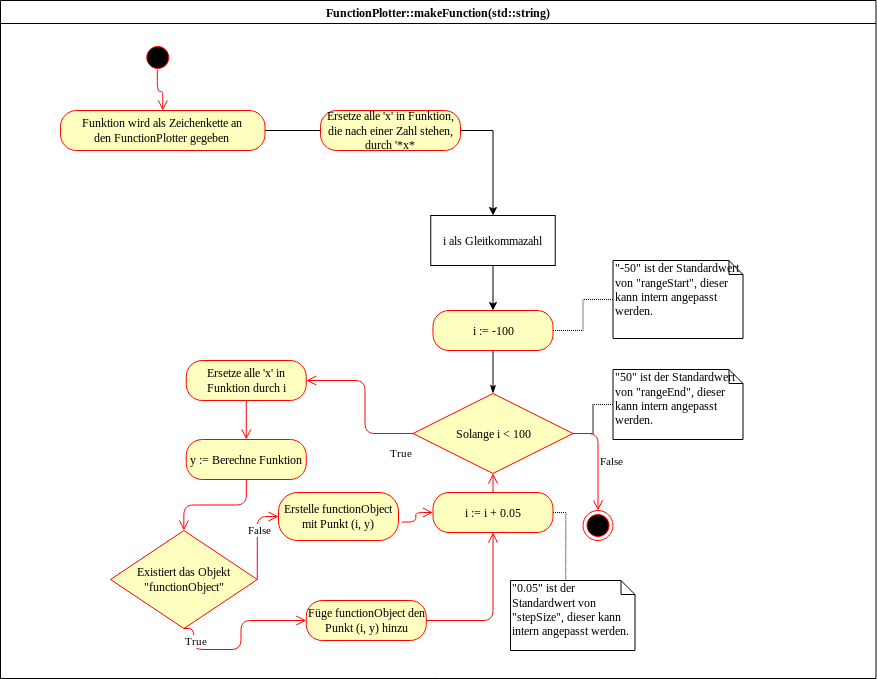

The diagram above was exported from draw.io. Its source (the exported page's mxGraphModel, read from the mxfile embedded in the PNG):
<mxGraphModel dx="2370" dy="1352" grid="1" gridSize="10" guides="1" tooltips="1" connect="1" arrows="1" fold="1" page="1" pageScale="1" pageWidth="1169" pageHeight="826" background="#ffffff" math="0" shadow="0">
  <root>
    <mxCell id="0" />
    <mxCell id="1" parent="0" />
    <mxCell id="3" value="FunctionPlotter::makeFunction(std::string)" style="swimlane;whiteSpace=wrap" parent="1" vertex="1">
      <mxGeometry x="120" y="20" width="875.5" height="678" as="geometry" />
    </mxCell>
    <mxCell id="8idERIRey1cgQzRmUyqq-59" style="edgeStyle=orthogonalEdgeStyle;rounded=0;orthogonalLoop=1;jettySize=auto;html=1;" parent="3" source="8idERIRey1cgQzRmUyqq-51" target="8idERIRey1cgQzRmUyqq-55" edge="1">
      <mxGeometry relative="1" as="geometry" />
    </mxCell>
    <mxCell id="8idERIRey1cgQzRmUyqq-51" value="&lt;span&gt;Funktion wird als Zeichenkette an&lt;/span&gt;&lt;br&gt;&lt;span&gt;den FunctionPlotter gegeben&lt;/span&gt;" style="rounded=1;whiteSpace=wrap;html=1;arcSize=40;fontColor=#000000;fillColor=#ffffc0;strokeColor=#ff0000;" parent="3" vertex="1">
      <mxGeometry x="60" y="110" width="204.5" height="40" as="geometry" />
    </mxCell>
    <mxCell id="8idERIRey1cgQzRmUyqq-60" style="edgeStyle=orthogonalEdgeStyle;rounded=0;orthogonalLoop=1;jettySize=auto;html=1;" parent="3" source="8idERIRey1cgQzRmUyqq-55" target="8idERIRey1cgQzRmUyqq-56" edge="1">
      <mxGeometry relative="1" as="geometry" />
    </mxCell>
    <mxCell id="8idERIRey1cgQzRmUyqq-55" value="i als Gleitkommazahl" style="html=1;" parent="3" vertex="1">
      <mxGeometry x="430.25" y="215" width="124.5" height="50" as="geometry" />
    </mxCell>
    <mxCell id="8idERIRey1cgQzRmUyqq-63" value="" style="edgeStyle=orthogonalEdgeStyle;rounded=0;orthogonalLoop=1;jettySize=auto;html=1;endArrow=none;endFill=0;dashed=1;dashPattern=1 1;" parent="3" source="8idERIRey1cgQzRmUyqq-56" target="8idERIRey1cgQzRmUyqq-61" edge="1">
      <mxGeometry relative="1" as="geometry" />
    </mxCell>
    <mxCell id="8idERIRey1cgQzRmUyqq-76" style="edgeStyle=orthogonalEdgeStyle;rounded=0;orthogonalLoop=1;jettySize=auto;html=1;entryX=0.5;entryY=0;entryDx=0;entryDy=0;endArrow=classicThin;endFill=1;" parent="3" source="8idERIRey1cgQzRmUyqq-56" target="8idERIRey1cgQzRmUyqq-71" edge="1">
      <mxGeometry relative="1" as="geometry" />
    </mxCell>
    <mxCell id="8idERIRey1cgQzRmUyqq-56" value="i := -100" style="rounded=1;whiteSpace=wrap;html=1;arcSize=40;fontColor=#000000;fillColor=#ffffc0;strokeColor=#ff0000;" parent="3" vertex="1">
      <mxGeometry x="432.5" y="310" width="120" height="40" as="geometry" />
    </mxCell>
    <mxCell id="8idERIRey1cgQzRmUyqq-61" value="&quot;-50&quot; ist der Standardwert von &quot;rangeStart&quot;, dieser kann intern angepasst werden." style="shape=note;whiteSpace=wrap;html=1;size=14;verticalAlign=top;align=left;spacingTop=-6;" parent="3" vertex="1">
      <mxGeometry x="612.5" y="260" width="130" height="78" as="geometry" />
    </mxCell>
    <mxCell id="8idERIRey1cgQzRmUyqq-69" style="edgeStyle=orthogonalEdgeStyle;rounded=0;orthogonalLoop=1;jettySize=auto;html=1;dashed=1;dashPattern=1 1;endArrow=none;endFill=0;exitX=1;exitY=0.5;exitDx=0;exitDy=0;" parent="3" source="8idERIRey1cgQzRmUyqq-71" target="8idERIRey1cgQzRmUyqq-68" edge="1">
      <mxGeometry relative="1" as="geometry">
        <mxPoint x="554.75" y="404" as="sourcePoint" />
      </mxGeometry>
    </mxCell>
    <mxCell id="8idERIRey1cgQzRmUyqq-110" value="" style="edgeStyle=orthogonalEdgeStyle;rounded=0;orthogonalLoop=1;jettySize=auto;html=1;endArrow=none;endFill=0;dashed=1;dashPattern=1 1;" parent="3" source="8idERIRey1cgQzRmUyqq-68" target="8idERIRey1cgQzRmUyqq-71" edge="1">
      <mxGeometry relative="1" as="geometry" />
    </mxCell>
    <mxCell id="8idERIRey1cgQzRmUyqq-68" value="&quot;50&quot; ist der Standardwert von &quot;rangeEnd&quot;, dieser kann intern angepasst werden." style="shape=note;whiteSpace=wrap;html=1;size=14;verticalAlign=top;align=left;spacingTop=-6;" parent="3" vertex="1">
      <mxGeometry x="612.5" y="369" width="130" height="70" as="geometry" />
    </mxCell>
    <mxCell id="8idERIRey1cgQzRmUyqq-71" value="Solange i &amp;lt; 100" style="rhombus;whiteSpace=wrap;html=1;fillColor=#ffffc0;strokeColor=#ff0000;" parent="3" vertex="1">
      <mxGeometry x="412.5" y="393" width="160" height="80" as="geometry" />
    </mxCell>
    <mxCell id="8idERIRey1cgQzRmUyqq-72" value="False" style="edgeStyle=orthogonalEdgeStyle;html=1;align=left;verticalAlign=bottom;endArrow=open;endSize=8;strokeColor=#ff0000;" parent="3" source="8idERIRey1cgQzRmUyqq-71" target="8idERIRey1cgQzRmUyqq-78" edge="1">
      <mxGeometry x="0.216" relative="1" as="geometry">
        <mxPoint x="538" y="610" as="targetPoint" />
        <mxPoint as="offset" />
      </mxGeometry>
    </mxCell>
    <mxCell id="8idERIRey1cgQzRmUyqq-78" value="" style="ellipse;html=1;shape=endState;fillColor=#000000;strokeColor=#ff0000;" parent="3" vertex="1">
      <mxGeometry x="582.5" y="510" width="30" height="30" as="geometry" />
    </mxCell>
    <mxCell id="8idERIRey1cgQzRmUyqq-84" value="Ersetze alle 'x' in Funktion durch i" style="rounded=1;whiteSpace=wrap;html=1;arcSize=40;fontColor=#000000;fillColor=#ffffc0;strokeColor=#ff0000;" parent="3" vertex="1">
      <mxGeometry x="185.75" y="360" width="120" height="40" as="geometry" />
    </mxCell>
    <mxCell id="8idERIRey1cgQzRmUyqq-85" value="" style="edgeStyle=orthogonalEdgeStyle;html=1;verticalAlign=bottom;endArrow=open;endSize=8;strokeColor=#ff0000;entryX=0.5;entryY=0;entryDx=0;entryDy=0;" parent="3" source="8idERIRey1cgQzRmUyqq-84" target="8idERIRey1cgQzRmUyqq-86" edge="1">
      <mxGeometry relative="1" as="geometry">
        <mxPoint x="258" y="510" as="targetPoint" />
      </mxGeometry>
    </mxCell>
    <mxCell id="8idERIRey1cgQzRmUyqq-86" value="y := Berechne Funktion" style="rounded=1;whiteSpace=wrap;html=1;arcSize=40;fontColor=#000000;fillColor=#ffffc0;strokeColor=#ff0000;" parent="3" vertex="1">
      <mxGeometry x="185.75" y="439" width="120" height="40" as="geometry" />
    </mxCell>
    <mxCell id="8idERIRey1cgQzRmUyqq-87" value="" style="edgeStyle=orthogonalEdgeStyle;html=1;verticalAlign=bottom;endArrow=open;endSize=8;strokeColor=#ff0000;entryX=0.5;entryY=0;entryDx=0;entryDy=0;" parent="3" source="8idERIRey1cgQzRmUyqq-86" target="8idERIRey1cgQzRmUyqq-90" edge="1">
      <mxGeometry relative="1" as="geometry">
        <mxPoint x="179.375" y="530" as="targetPoint" />
      </mxGeometry>
    </mxCell>
    <mxCell id="8idERIRey1cgQzRmUyqq-90" value="Existiert das Objekt &quot;functionObject&quot;" style="rhombus;whiteSpace=wrap;html=1;fillColor=#ffffc0;strokeColor=#ff0000;" parent="3" vertex="1">
      <mxGeometry x="110" y="530" width="146.75" height="98" as="geometry" />
    </mxCell>
    <mxCell id="8idERIRey1cgQzRmUyqq-92" value="True" style="edgeStyle=orthogonalEdgeStyle;html=1;align=left;verticalAlign=top;endArrow=open;endSize=8;strokeColor=#ff0000;entryX=0;entryY=0.5;entryDx=0;entryDy=0;exitX=0.5;exitY=1;exitDx=0;exitDy=0;" parent="3" source="8idERIRey1cgQzRmUyqq-90" target="8idERIRey1cgQzRmUyqq-97" edge="1">
      <mxGeometry x="-1" relative="1" as="geometry">
        <mxPoint x="270" y="640" as="targetPoint" />
        <mxPoint x="151" y="630" as="sourcePoint" />
        <Array as="points">
          <mxPoint x="193.5" y="628" />
          <mxPoint x="193.5" y="649" />
          <mxPoint x="240.5" y="649" />
          <mxPoint x="240.5" y="620" />
        </Array>
      </mxGeometry>
    </mxCell>
    <mxCell id="8idERIRey1cgQzRmUyqq-95" value="Erstelle functionObject mit Punkt (i, y)" style="rounded=1;whiteSpace=wrap;html=1;arcSize=40;fontColor=#000000;fillColor=#ffffc0;strokeColor=#ff0000;" parent="3" vertex="1">
      <mxGeometry x="278" y="492" width="120" height="48" as="geometry" />
    </mxCell>
    <mxCell id="8idERIRey1cgQzRmUyqq-97" value="Füge functionObject den Punkt (i, y) hinzu" style="rounded=1;whiteSpace=wrap;html=1;arcSize=40;fontColor=#000000;fillColor=#ffffc0;strokeColor=#ff0000;" parent="3" vertex="1">
      <mxGeometry x="305.75" y="600" width="120" height="40" as="geometry" />
    </mxCell>
    <mxCell id="8idERIRey1cgQzRmUyqq-98" value="" style="edgeStyle=orthogonalEdgeStyle;html=1;verticalAlign=bottom;endArrow=open;endSize=8;strokeColor=#ff0000;entryX=0.5;entryY=1;entryDx=0;entryDy=0;" parent="3" source="8idERIRey1cgQzRmUyqq-97" target="8idERIRey1cgQzRmUyqq-100" edge="1">
      <mxGeometry relative="1" as="geometry">
        <mxPoint x="478" y="640" as="targetPoint" />
      </mxGeometry>
    </mxCell>
    <mxCell id="8idERIRey1cgQzRmUyqq-107" style="edgeStyle=orthogonalEdgeStyle;rounded=0;orthogonalLoop=1;jettySize=auto;html=1;exitX=1;exitY=0.5;exitDx=0;exitDy=0;entryX=0;entryY=0;entryDx=55.25000000000001;entryDy=0;entryPerimeter=0;endArrow=none;endFill=0;dashed=1;dashPattern=1 1;" parent="3" source="8idERIRey1cgQzRmUyqq-100" target="8idERIRey1cgQzRmUyqq-105" edge="1">
      <mxGeometry relative="1" as="geometry">
        <Array as="points">
          <mxPoint x="565.5" y="512" />
        </Array>
      </mxGeometry>
    </mxCell>
    <mxCell id="8idERIRey1cgQzRmUyqq-100" value="i := i + 0.05" style="rounded=1;whiteSpace=wrap;html=1;arcSize=40;fontColor=#000000;fillColor=#ffffc0;strokeColor=#ff0000;" parent="3" vertex="1">
      <mxGeometry x="432.5" y="492" width="120" height="40" as="geometry" />
    </mxCell>
    <mxCell id="8idERIRey1cgQzRmUyqq-101" value="" style="edgeStyle=orthogonalEdgeStyle;html=1;verticalAlign=bottom;endArrow=open;endSize=8;strokeColor=#ff0000;entryX=0.5;entryY=1;entryDx=0;entryDy=0;" parent="3" source="8idERIRey1cgQzRmUyqq-100" target="8idERIRey1cgQzRmUyqq-71" edge="1">
      <mxGeometry relative="1" as="geometry">
        <mxPoint x="512.5" y="600" as="targetPoint" />
      </mxGeometry>
    </mxCell>
    <mxCell id="8idERIRey1cgQzRmUyqq-99" value="" style="edgeStyle=orthogonalEdgeStyle;html=1;verticalAlign=bottom;endArrow=open;endSize=8;strokeColor=#ff0000;exitX=1.028;exitY=0.615;exitDx=0;exitDy=0;exitPerimeter=0;" parent="3" source="8idERIRey1cgQzRmUyqq-95" target="8idERIRey1cgQzRmUyqq-100" edge="1">
      <mxGeometry relative="1" as="geometry">
        <mxPoint x="418" y="570" as="targetPoint" />
        <mxPoint x="435.75" y="630.0344827586207" as="sourcePoint" />
      </mxGeometry>
    </mxCell>
    <mxCell id="8idERIRey1cgQzRmUyqq-104" value="False" style="edgeStyle=orthogonalEdgeStyle;html=1;align=left;verticalAlign=bottom;endArrow=open;endSize=8;strokeColor=#ff0000;exitX=1;exitY=0.5;exitDx=0;exitDy=0;entryX=0;entryY=0.5;entryDx=0;entryDy=0;" parent="3" source="8idERIRey1cgQzRmUyqq-90" target="8idERIRey1cgQzRmUyqq-95" edge="1">
      <mxGeometry x="-0.058" y="11" relative="1" as="geometry">
        <mxPoint x="607.4999999999998" y="520" as="targetPoint" />
        <mxPoint x="582.4999999999998" y="443.0000000000001" as="sourcePoint" />
        <mxPoint as="offset" />
        <Array as="points">
          <mxPoint x="256.5" y="516" />
        </Array>
      </mxGeometry>
    </mxCell>
    <mxCell id="8idERIRey1cgQzRmUyqq-105" value="&quot;0.05&quot; ist der Standardwert von &quot;stepSize&quot;, dieser kann intern angepasst werden." style="shape=note;whiteSpace=wrap;html=1;size=14;verticalAlign=top;align=left;spacingTop=-6;" parent="3" vertex="1">
      <mxGeometry x="510" y="580" width="124.5" height="70" as="geometry" />
    </mxCell>
    <mxCell id="8idERIRey1cgQzRmUyqq-108" value="" style="ellipse;html=1;shape=startState;fillColor=#000000;strokeColor=#ff0000;" parent="3" vertex="1">
      <mxGeometry x="142.25" y="42" width="30" height="30" as="geometry" />
    </mxCell>
    <mxCell id="8idERIRey1cgQzRmUyqq-109" value="" style="edgeStyle=orthogonalEdgeStyle;html=1;verticalAlign=bottom;endArrow=open;endSize=8;strokeColor=#ff0000;entryX=0.5;entryY=0;entryDx=0;entryDy=0;exitX=0.485;exitY=0.908;exitDx=0;exitDy=0;exitPerimeter=0;" parent="3" source="8idERIRey1cgQzRmUyqq-108" target="8idERIRey1cgQzRmUyqq-51" edge="1">
      <mxGeometry relative="1" as="geometry">
        <mxPoint x="241.75" y="240" as="targetPoint" />
        <mxPoint x="241.75" y="180" as="sourcePoint" />
      </mxGeometry>
    </mxCell>
    <mxCell id="8idERIRey1cgQzRmUyqq-73" value="True" style="edgeStyle=orthogonalEdgeStyle;html=1;align=left;verticalAlign=top;endArrow=open;endSize=8;strokeColor=#ff0000;entryX=1;entryY=0.5;entryDx=0;entryDy=0;" parent="3" source="8idERIRey1cgQzRmUyqq-71" target="8idERIRey1cgQzRmUyqq-84" edge="1">
      <mxGeometry x="-0.6931" y="7" relative="1" as="geometry">
        <mxPoint x="632.5" y="380" as="targetPoint" />
        <Array as="points">
          <mxPoint x="364.5" y="433" />
          <mxPoint x="364.5" y="380" />
        </Array>
        <mxPoint as="offset" />
      </mxGeometry>
    </mxCell>
    <mxCell id="gRvxyZy_BKnACf9VSS7i-3" value="Ersetze alle 'x' in Funktion, die nach einer Zahl stehen, durch '*x*" style="rounded=1;whiteSpace=wrap;html=1;arcSize=40;fontColor=#000000;fillColor=#ffffc0;strokeColor=#ff0000;" vertex="1" parent="3">
      <mxGeometry x="320" y="110" width="140" height="40" as="geometry" />
    </mxCell>
  </root>
</mxGraphModel>